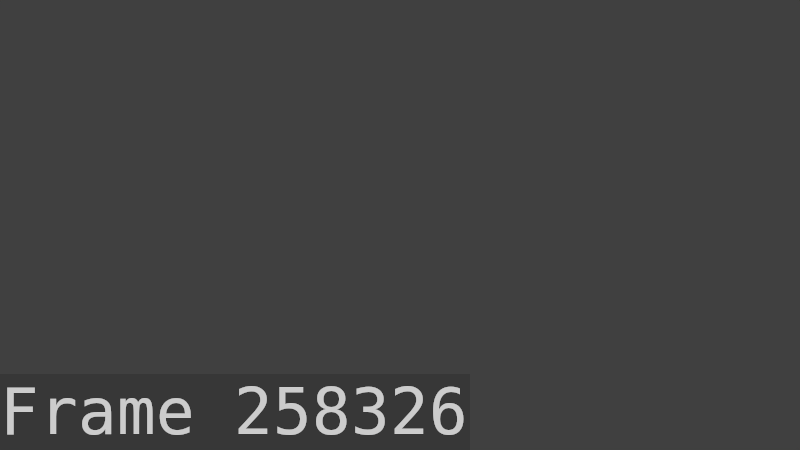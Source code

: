 # Source: EssentialLinearAlgebra.blend  (saved by Blender 2.78.0; exported with 4.5.12 LTS)
import bpy
from mathutils import Matrix  # noqa: F401  (used for matrix-valued properties, if any)

bpy.ops.wm.read_factory_settings(use_empty=True)
scene = bpy.context.scene
scene.name = 'Scene'

# ---- world
world_world = bpy.data.worlds.new('World'); scene.world = world_world
world_world.color = (0.05088, 0.05088, 0.05088)
world_world.use_sun_shadow = False
world_world.sun_shadow_jitter_overblur = 0.0
world_world.cycles.sampling_method = 'MANUAL'

# ---- objects

# ---- transforms, parenting, visibility, modifiers, constraints

# ---- collection membership

# ---- scene / render settings (as saved in the file)
scene.frame_start = 1; scene.frame_end = 288467; scene.frame_set(258326)
scene.render.engine = 'BLENDER_EEVEE_NEXT'
scene.render.resolution_x = 1280
scene.render.resolution_y = 720
scene.render.fps = 3
scene.render.fps_base = 0.1001
scene.render.dither_intensity = 0.0
scene.render.use_stamp_time = False
scene.render.use_stamp_date = False
scene.render.use_stamp_camera = False
scene.render.use_stamp_scene = False
scene.render.use_stamp_filename = False
scene.render.use_stamp_render_time = False
scene.render.use_stamp = True
scene.render.stamp_font_size = 64
scene.cycles.use_denoising = False
scene.cycles.samples = 128
scene.cycles.sampling_pattern = 'TABULATED_SOBOL'
scene.cycles.light_sampling_threshold = 0.0
scene.cycles.use_adaptive_sampling = False
scene.cycles.use_light_tree = False
scene.cycles.blur_glossy = 0.0
scene.cycles.sample_clamp_indirect = 0.0
scene.view_settings.view_transform = 'Standard'
bpy.context.view_layer.update()

# ---- added for rendering (the .blend has no active camera and no usable light): camera, sun
cam_auto = bpy.data.cameras.new('AutoCamera')
cam_auto.lens = 50.0
cam_auto.sensor_width = 36.0
cam_auto.clip_end = 1000.0
ob_auto_camera = bpy.data.objects.new('AutoCamera', cam_auto)
scene.collection.objects.link(ob_auto_camera)
ob_auto_camera.location = (9.25225, -11.1027, 7.4018)
ob_auto_camera.rotation_euler = (1.09748, -7.21219e-08, 0.694738)
scene.camera = ob_auto_camera
light_auto_sun = bpy.data.lights.new('AutoSun', 'SUN')
light_auto_sun.energy = 3.0
light_auto_sun.angle = 0.0523599
ob_auto_sun = bpy.data.objects.new('AutoSun', light_auto_sun)
scene.collection.objects.link(ob_auto_sun)
ob_auto_sun.rotation_euler = (0.872665, 0.174533, 0.523599)
bpy.context.view_layer.update()

